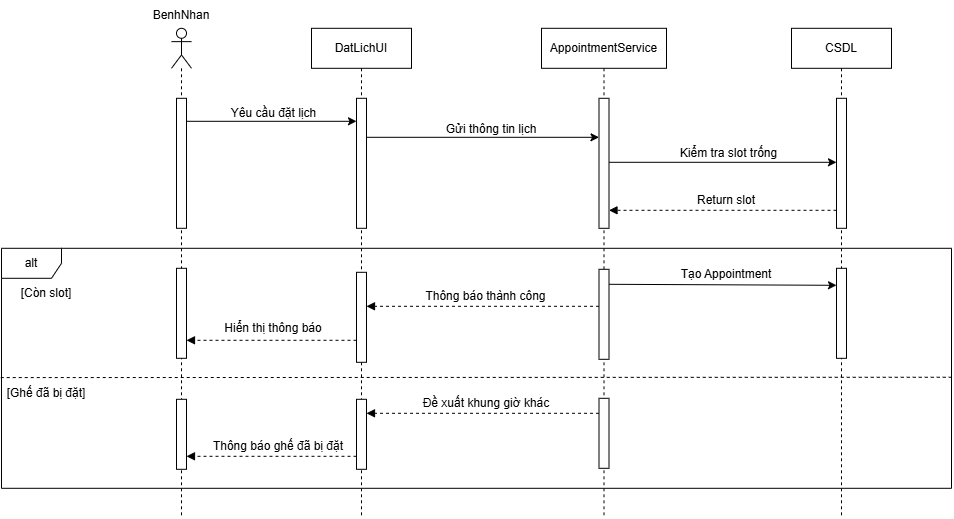

The diagram above was exported from draw.io. Its source (the exported page's mxGraphModel, read from the mxfile embedded in the PNG):
<mxGraphModel dx="1451" dy="921" grid="1" gridSize="10" guides="1" tooltips="1" connect="1" arrows="1" fold="1" page="1" pageScale="1" pageWidth="850" pageHeight="1100" math="0" shadow="0">
  <root>
    <mxCell id="0" />
    <mxCell id="1" parent="0" />
    <mxCell id="KEVMx5g6Vp0JpbwiuQ03-1" parent="1" style="shape=umlLifeline;perimeter=lifelinePerimeter;whiteSpace=wrap;html=1;container=1;dropTarget=0;collapsible=0;recursiveResize=0;outlineConnect=0;portConstraint=eastwest;newEdgeStyle={&quot;curved&quot;:0,&quot;rounded&quot;:0};participant=umlActor;" value="" vertex="1">
      <mxGeometry height="490" width="20" x="190" y="140" as="geometry" />
    </mxCell>
    <mxCell id="KEVMx5g6Vp0JpbwiuQ03-4" parent="KEVMx5g6Vp0JpbwiuQ03-1" style="html=1;points=[[0,0,0,0,5],[0,1,0,0,-5],[1,0,0,0,5],[1,1,0,0,-5]];perimeter=orthogonalPerimeter;outlineConnect=0;targetShapes=umlLifeline;portConstraint=eastwest;newEdgeStyle={&quot;curved&quot;:0,&quot;rounded&quot;:0};" value="" vertex="1">
      <mxGeometry height="130" width="10" x="5" y="70" as="geometry" />
    </mxCell>
    <mxCell id="KEVMx5g6Vp0JpbwiuQ03-22" parent="KEVMx5g6Vp0JpbwiuQ03-1" style="html=1;points=[[0,0,0,0,5],[0,1,0,0,-5],[1,0,0,0,5],[1,1,0,0,-5]];perimeter=orthogonalPerimeter;outlineConnect=0;targetShapes=umlLifeline;portConstraint=eastwest;newEdgeStyle={&quot;curved&quot;:0,&quot;rounded&quot;:0};" value="" vertex="1">
      <mxGeometry height="70" width="10" x="5" y="371" as="geometry" />
    </mxCell>
    <mxCell id="0RWdzzlmR6j9SCs2fdq1-28" parent="KEVMx5g6Vp0JpbwiuQ03-1" style="html=1;points=[[0,0,0,0,5],[0,1,0,0,-5],[1,0,0,0,5],[1,1,0,0,-5]];perimeter=orthogonalPerimeter;outlineConnect=0;targetShapes=umlLifeline;portConstraint=eastwest;newEdgeStyle={&quot;curved&quot;:0,&quot;rounded&quot;:0};" value="" vertex="1">
      <mxGeometry height="90" width="10" x="5" y="240" as="geometry" />
    </mxCell>
    <mxCell id="KEVMx5g6Vp0JpbwiuQ03-2" parent="1" style="text;html=1;whiteSpace=wrap;strokeColor=none;fillColor=none;align=center;verticalAlign=middle;rounded=0;" value="BenhNhan" vertex="1">
      <mxGeometry height="30" width="100" x="150" y="112" as="geometry" />
    </mxCell>
    <mxCell id="KEVMx5g6Vp0JpbwiuQ03-3" parent="1" style="shape=umlLifeline;perimeter=lifelinePerimeter;whiteSpace=wrap;html=1;container=1;dropTarget=0;collapsible=0;recursiveResize=0;outlineConnect=0;portConstraint=eastwest;newEdgeStyle={&quot;curved&quot;:0,&quot;rounded&quot;:0};" value="DatLichUI" vertex="1">
      <mxGeometry height="490" width="100" x="330" y="140" as="geometry" />
    </mxCell>
    <mxCell id="KEVMx5g6Vp0JpbwiuQ03-5" parent="KEVMx5g6Vp0JpbwiuQ03-3" style="html=1;points=[[0,0,0,0,5],[0,1,0,0,-5],[1,0,0,0,5],[1,1,0,0,-5]];perimeter=orthogonalPerimeter;outlineConnect=0;targetShapes=umlLifeline;portConstraint=eastwest;newEdgeStyle={&quot;curved&quot;:0,&quot;rounded&quot;:0};" value="" vertex="1">
      <mxGeometry height="130" width="10" x="45" y="70" as="geometry" />
    </mxCell>
    <mxCell id="0RWdzzlmR6j9SCs2fdq1-30" parent="KEVMx5g6Vp0JpbwiuQ03-3" style="html=1;points=[[0,0,0,0,5],[0,1,0,0,-5],[1,0,0,0,5],[1,1,0,0,-5]];perimeter=orthogonalPerimeter;outlineConnect=0;targetShapes=umlLifeline;portConstraint=eastwest;newEdgeStyle={&quot;curved&quot;:0,&quot;rounded&quot;:0};" value="" vertex="1">
      <mxGeometry height="90" width="10" x="45" y="244" as="geometry" />
    </mxCell>
    <mxCell id="KEVMx5g6Vp0JpbwiuQ03-6" edge="1" parent="1" style="edgeStyle=orthogonalEdgeStyle;rounded=0;orthogonalLoop=1;jettySize=auto;html=1;curved=0;">
      <mxGeometry relative="1" as="geometry">
        <mxPoint x="205" y="233" as="sourcePoint" />
        <mxPoint x="375" y="233" as="targetPoint" />
      </mxGeometry>
    </mxCell>
    <mxCell id="KEVMx5g6Vp0JpbwiuQ03-7" parent="1" style="text;html=1;whiteSpace=wrap;strokeColor=none;fillColor=none;align=center;verticalAlign=middle;rounded=0;" value="Yêu cầu đặt lịch" vertex="1">
      <mxGeometry height="30" width="125" x="230" y="210" as="geometry" />
    </mxCell>
    <mxCell id="KEVMx5g6Vp0JpbwiuQ03-10" parent="1" style="shape=umlFrame;whiteSpace=wrap;html=1;pointerEvents=0;" value="alt" vertex="1">
      <mxGeometry height="240" width="950" x="20" y="360" as="geometry" />
    </mxCell>
    <mxCell id="KEVMx5g6Vp0JpbwiuQ03-21" edge="1" parent="1" style="edgeStyle=none;orthogonalLoop=1;jettySize=auto;html=1;rounded=0;endArrow=none;endFill=0;dashed=1;exitX=-0.001;exitY=0.598;exitDx=0;exitDy=0;exitPerimeter=0;" value="">
      <mxGeometry relative="1" width="100" as="geometry">
        <Array as="points" />
        <mxPoint x="19.24000000000001" y="489.28" as="sourcePoint" />
        <mxPoint x="970" y="488.96000000000004" as="targetPoint" />
      </mxGeometry>
    </mxCell>
    <mxCell id="KEVMx5g6Vp0JpbwiuQ03-23" parent="1" style="html=1;points=[[0,0,0,0,5],[0,1,0,0,-5],[1,0,0,0,5],[1,1,0,0,-5]];perimeter=orthogonalPerimeter;outlineConnect=0;targetShapes=umlLifeline;portConstraint=eastwest;newEdgeStyle={&quot;curved&quot;:0,&quot;rounded&quot;:0};" value="" vertex="1">
      <mxGeometry height="70" width="10" x="375" y="511" as="geometry" />
    </mxCell>
    <mxCell id="KEVMx5g6Vp0JpbwiuQ03-24" edge="1" parent="1" style="html=1;verticalAlign=bottom;labelBackgroundColor=none;endArrow=block;endFill=1;dashed=1;rounded=0;" value="">
      <mxGeometry relative="1" width="160" as="geometry">
        <mxPoint x="375" y="568.0000000000001" as="sourcePoint" />
        <mxPoint x="205.0000000000001" y="568.0000000000001" as="targetPoint" />
      </mxGeometry>
    </mxCell>
    <mxCell id="KEVMx5g6Vp0JpbwiuQ03-25" parent="1" style="text;html=1;whiteSpace=wrap;strokeColor=none;fillColor=none;align=center;verticalAlign=middle;rounded=0;" value="Thông báo ghế đã bị đặt" vertex="1">
      <mxGeometry height="30" width="150" x="222.5" y="543" as="geometry" />
    </mxCell>
    <mxCell id="M_oCvaqUomzoxDL6dQfJ-2" parent="1" style="text;html=1;whiteSpace=wrap;strokeColor=none;fillColor=none;align=center;verticalAlign=middle;rounded=0;" value="[Còn slot]" vertex="1">
      <mxGeometry height="30" width="90" x="20" y="390" as="geometry" />
    </mxCell>
    <mxCell id="M_oCvaqUomzoxDL6dQfJ-3" parent="1" style="text;html=1;whiteSpace=wrap;strokeColor=none;fillColor=none;align=center;verticalAlign=middle;rounded=0;" value="[Ghế đã bị đặt]" vertex="1">
      <mxGeometry height="30" width="90" x="20" y="490" as="geometry" />
    </mxCell>
    <mxCell id="0RWdzzlmR6j9SCs2fdq1-1" parent="1" style="shape=umlLifeline;perimeter=lifelinePerimeter;whiteSpace=wrap;html=1;container=1;dropTarget=0;collapsible=0;recursiveResize=0;outlineConnect=0;portConstraint=eastwest;newEdgeStyle={&quot;curved&quot;:0,&quot;rounded&quot;:0};" value="AppointmentService" vertex="1">
      <mxGeometry height="490" width="125" x="560" y="140" as="geometry" />
    </mxCell>
    <mxCell id="0RWdzzlmR6j9SCs2fdq1-2" parent="0RWdzzlmR6j9SCs2fdq1-1" style="html=1;points=[[0,0,0,0,5],[0,1,0,0,-5],[1,0,0,0,5],[1,1,0,0,-5]];perimeter=orthogonalPerimeter;outlineConnect=0;targetShapes=umlLifeline;portConstraint=eastwest;newEdgeStyle={&quot;curved&quot;:0,&quot;rounded&quot;:0};" value="" vertex="1">
      <mxGeometry height="130" width="10" x="57.5" y="70" as="geometry" />
    </mxCell>
    <mxCell id="0RWdzzlmR6j9SCs2fdq1-23" parent="0RWdzzlmR6j9SCs2fdq1-1" style="html=1;points=[[0,0,0,0,5],[0,1,0,0,-5],[1,0,0,0,5],[1,1,0,0,-5]];perimeter=orthogonalPerimeter;outlineConnect=0;targetShapes=umlLifeline;portConstraint=eastwest;newEdgeStyle={&quot;curved&quot;:0,&quot;rounded&quot;:0};" value="" vertex="1">
      <mxGeometry height="90" width="10" x="57.5" y="241" as="geometry" />
    </mxCell>
    <mxCell id="0RWdzzlmR6j9SCs2fdq1-33" parent="0RWdzzlmR6j9SCs2fdq1-1" style="html=1;points=[[0,0,0,0,5],[0,1,0,0,-5],[1,0,0,0,5],[1,1,0,0,-5]];perimeter=orthogonalPerimeter;outlineConnect=0;targetShapes=umlLifeline;portConstraint=eastwest;newEdgeStyle={&quot;curved&quot;:0,&quot;rounded&quot;:0};" value="" vertex="1">
      <mxGeometry height="70" width="10" x="57.5" y="370" as="geometry" />
    </mxCell>
    <mxCell id="0RWdzzlmR6j9SCs2fdq1-10" parent="1" style="shape=umlLifeline;perimeter=lifelinePerimeter;whiteSpace=wrap;html=1;container=1;dropTarget=0;collapsible=0;recursiveResize=0;outlineConnect=0;portConstraint=eastwest;newEdgeStyle={&quot;curved&quot;:0,&quot;rounded&quot;:0};" value="CSDL" vertex="1">
      <mxGeometry height="490" width="100" x="810" y="140" as="geometry" />
    </mxCell>
    <mxCell id="0RWdzzlmR6j9SCs2fdq1-11" parent="0RWdzzlmR6j9SCs2fdq1-10" style="html=1;points=[[0,0,0,0,5],[0,1,0,0,-5],[1,0,0,0,5],[1,1,0,0,-5]];perimeter=orthogonalPerimeter;outlineConnect=0;targetShapes=umlLifeline;portConstraint=eastwest;newEdgeStyle={&quot;curved&quot;:0,&quot;rounded&quot;:0};" value="" vertex="1">
      <mxGeometry height="130" width="10" x="45" y="70" as="geometry" />
    </mxCell>
    <mxCell id="0RWdzzlmR6j9SCs2fdq1-24" parent="0RWdzzlmR6j9SCs2fdq1-10" style="html=1;points=[[0,0,0,0,5],[0,1,0,0,-5],[1,0,0,0,5],[1,1,0,0,-5]];perimeter=orthogonalPerimeter;outlineConnect=0;targetShapes=umlLifeline;portConstraint=eastwest;newEdgeStyle={&quot;curved&quot;:0,&quot;rounded&quot;:0};" value="" vertex="1">
      <mxGeometry height="90" width="10" x="45" y="240" as="geometry" />
    </mxCell>
    <mxCell id="0RWdzzlmR6j9SCs2fdq1-17" edge="1" parent="1" style="edgeStyle=orthogonalEdgeStyle;rounded=0;orthogonalLoop=1;jettySize=auto;html=1;curved=0;">
      <mxGeometry relative="1" as="geometry">
        <mxPoint x="385" y="249" as="sourcePoint" />
        <mxPoint x="617.5" y="249" as="targetPoint" />
      </mxGeometry>
    </mxCell>
    <mxCell id="0RWdzzlmR6j9SCs2fdq1-18" parent="1" style="text;html=1;whiteSpace=wrap;strokeColor=none;fillColor=none;align=center;verticalAlign=middle;rounded=0;" value="Gửi thông tin lịch" vertex="1">
      <mxGeometry height="30" width="100" x="460" y="226" as="geometry" />
    </mxCell>
    <mxCell id="0RWdzzlmR6j9SCs2fdq1-19" edge="1" parent="1" style="edgeStyle=orthogonalEdgeStyle;rounded=0;orthogonalLoop=1;jettySize=auto;html=1;curved=0;">
      <mxGeometry relative="1" as="geometry">
        <mxPoint x="627.5" y="274" as="sourcePoint" />
        <mxPoint x="855" y="274" as="targetPoint" />
      </mxGeometry>
    </mxCell>
    <mxCell id="0RWdzzlmR6j9SCs2fdq1-20" parent="1" style="text;html=1;whiteSpace=wrap;strokeColor=none;fillColor=none;align=center;verticalAlign=middle;rounded=0;" value="Kiểm tra slot trống" vertex="1">
      <mxGeometry height="30" width="125" x="685" y="250" as="geometry" />
    </mxCell>
    <mxCell id="0RWdzzlmR6j9SCs2fdq1-21" edge="1" parent="1" style="html=1;verticalAlign=bottom;labelBackgroundColor=none;endArrow=block;endFill=1;dashed=1;rounded=0;" value="">
      <mxGeometry relative="1" width="160" as="geometry">
        <mxPoint x="855" y="322" as="sourcePoint" />
        <mxPoint x="627.5" y="322" as="targetPoint" />
      </mxGeometry>
    </mxCell>
    <mxCell id="0RWdzzlmR6j9SCs2fdq1-22" parent="1" style="text;html=1;whiteSpace=wrap;strokeColor=none;fillColor=none;align=center;verticalAlign=middle;rounded=0;" value="Return slot" vertex="1">
      <mxGeometry height="30" width="70" x="710" y="297" as="geometry" />
    </mxCell>
    <mxCell id="0RWdzzlmR6j9SCs2fdq1-25" edge="1" parent="1" style="edgeStyle=orthogonalEdgeStyle;rounded=0;orthogonalLoop=1;jettySize=auto;html=1;curved=0;">
      <mxGeometry relative="1" as="geometry">
        <Array as="points">
          <mxPoint x="627.5" y="397" />
        </Array>
        <mxPoint x="627.5" y="396" as="sourcePoint" />
        <mxPoint x="855" y="397" as="targetPoint" />
      </mxGeometry>
    </mxCell>
    <mxCell id="0RWdzzlmR6j9SCs2fdq1-26" parent="1" style="text;html=1;whiteSpace=wrap;strokeColor=none;fillColor=none;align=center;verticalAlign=middle;rounded=0;" value="Tạo Appointment" vertex="1">
      <mxGeometry height="30" width="110" x="690" y="371" as="geometry" />
    </mxCell>
    <mxCell id="0RWdzzlmR6j9SCs2fdq1-27" edge="1" parent="1" style="html=1;verticalAlign=bottom;labelBackgroundColor=none;endArrow=block;endFill=1;dashed=1;rounded=0;" value="">
      <mxGeometry relative="1" width="160" as="geometry">
        <mxPoint x="617.5" y="418" as="sourcePoint" />
        <mxPoint x="385" y="418" as="targetPoint" />
      </mxGeometry>
    </mxCell>
    <mxCell id="0RWdzzlmR6j9SCs2fdq1-29" parent="1" style="text;html=1;whiteSpace=wrap;strokeColor=none;fillColor=none;align=center;verticalAlign=middle;rounded=0;" value="Thông báo thành công" vertex="1">
      <mxGeometry height="30" width="125" x="442.5" y="393" as="geometry" />
    </mxCell>
    <mxCell id="0RWdzzlmR6j9SCs2fdq1-31" edge="1" parent="1" style="html=1;verticalAlign=bottom;labelBackgroundColor=none;endArrow=block;endFill=1;dashed=1;rounded=0;" value="">
      <mxGeometry relative="1" width="160" as="geometry">
        <mxPoint x="375" y="451.9999999999999" as="sourcePoint" />
        <mxPoint x="205" y="451.9999999999999" as="targetPoint" />
      </mxGeometry>
    </mxCell>
    <mxCell id="0RWdzzlmR6j9SCs2fdq1-32" parent="1" style="text;html=1;whiteSpace=wrap;strokeColor=none;fillColor=none;align=center;verticalAlign=middle;rounded=0;" value="Hiển thị thông báo" vertex="1">
      <mxGeometry height="30" width="100" x="242.5" y="425" as="geometry" />
    </mxCell>
    <mxCell id="0RWdzzlmR6j9SCs2fdq1-36" edge="1" parent="1" style="html=1;verticalAlign=bottom;labelBackgroundColor=none;endArrow=block;endFill=1;dashed=1;rounded=0;" value="">
      <mxGeometry relative="1" width="160" as="geometry">
        <mxPoint x="617.5" y="525" as="sourcePoint" />
        <mxPoint x="385" y="525" as="targetPoint" />
      </mxGeometry>
    </mxCell>
    <mxCell id="0RWdzzlmR6j9SCs2fdq1-37" parent="1" style="text;html=1;whiteSpace=wrap;strokeColor=none;fillColor=none;align=center;verticalAlign=middle;rounded=0;" value="Đề xuất khung giờ khác" vertex="1">
      <mxGeometry height="30" width="137.5" x="436.25" y="500" as="geometry" />
    </mxCell>
  </root>
</mxGraphModel>